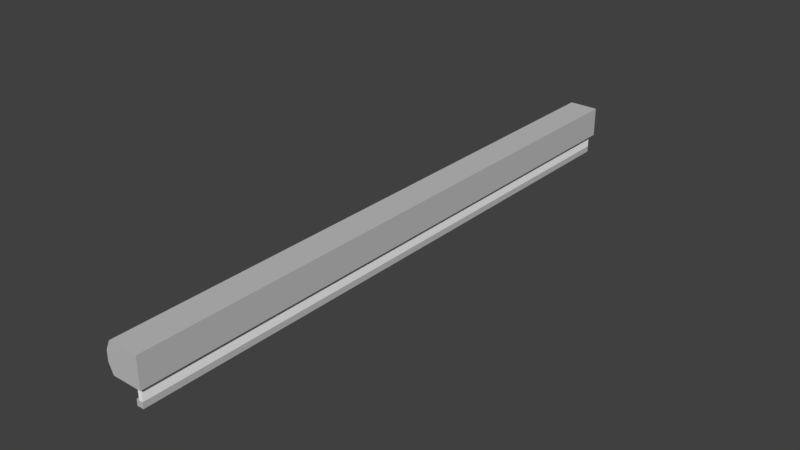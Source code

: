 # Source: LEINWAND_02.blend  (saved by Blender 2.79.0; exported with 4.5.12 LTS)
import bpy
from mathutils import Matrix  # noqa: F401  (used for matrix-valued properties, if any)

bpy.ops.wm.read_factory_settings(use_empty=True)
scene = bpy.context.scene
scene.name = 'Scene'

# ---- collections
col_collection_1 = bpy.data.collections.new('Collection 1'); scene.collection.children.link(col_collection_1)

# ---- materials (node trees are filled in below, after node groups)
mat_material = bpy.data.materials.new('Material')
mat_material.alpha_threshold = 0.0
mat_material.use_transparent_shadow = False
mat_material.diffuse_color = (0.5382, 0.5382, 0.5382, 1.0)
mat_material.roughness = 0.5
mat_material.line_color = (0.0, 0.0, 0.0, 1.0)
mat_material_001 = bpy.data.materials.new('Material.001')
mat_material_001.alpha_threshold = 0.0
mat_material_001.use_transparent_shadow = False
mat_material_001.diffuse_color = (1.0, 1.0, 1.0, 1.0)
mat_material_001.roughness = 0.5

# ---- material node trees

# ---- world
world_world = bpy.data.worlds.new('World'); scene.world = world_world
world_world.color = (0.05088, 0.05088, 0.05088)
world_world.use_sun_shadow = False
world_world.sun_shadow_jitter_overblur = 0.0
world_world.cycles.sampling_method = 'MANUAL'

# ---- meshes
me_cube = bpy.data.meshes.new('Cube')
me_cube.from_pydata([(0.6733, 9.225, -0.6733), (0.6733, -17.91, -0.6733), (-0.6733, -17.91, -0.6733), (-0.6733, 9.225, -0.6733), (0.6733, 9.225, 0.6733), (0.6733, -17.91, 0.6733), (-0.6733, -17.91, 0.6733), (-0.6733, 9.225, 0.6733), (0.4957, 9.225, -0.6733), (0.3217, 9.225, -0.6733), (0.4957, -17.91, -0.6733), (0.3217, -17.91, -0.6733), (0.4957, 9.225, 0.6733), (0.3217, 9.225, 0.6733), (0.4957, -17.91, 0.6733), (0.3217, -17.91, 0.6733), (0.4957, 9.225, -1.271), (0.3217, 9.225, -1.271), (0.4957, -17.91, -1.271), (0.3217, -17.91, -1.271), (0.4957, 9.225, -1.542), (0.3217, 9.225, -1.542), (0.4957, -17.91, -1.542), (0.3217, -17.91, -1.542), (0.1973, -17.91, -1.271), (0.1973, 9.225, -1.271), (0.1973, -17.91, -1.542), (0.1973, 9.225, -1.542), (0.6733, 9.225, -0.2244), (0.6733, 9.225, 0.2244), (0.6733, -17.91, -0.2244), (0.6733, -17.91, 0.2244), (-0.8724, -17.91, -0.2244), (-0.8724, -17.91, 0.2244), (-0.8724, 9.225, -0.2244), (-0.8724, 9.225, 0.2244), (0.3217, 9.377, -0.6733), (-0.6733, 9.377, -0.6733), (0.6733, 9.377, 0.2244), (0.6733, 9.377, 0.6733), (0.3217, -18.06, -0.6733), (-0.6733, -18.06, -0.6733), (0.6733, -18.06, 0.2244), (0.6733, -18.06, 0.6733), (-0.8724, -18.06, 0.2244), (-0.6733, -18.06, 0.6733), (-0.8724, 9.377, 0.2244), (-0.6733, 9.377, 0.6733), (0.3217, 9.377, 0.6733), (0.3217, -18.06, 0.6733), (0.6733, 9.377, -0.6733), (0.4957, 9.377, -0.6733), (0.6733, -18.06, -0.6733), (0.4957, -18.06, -0.6733), (0.4957, 9.377, 0.6733), (0.4957, -18.06, 0.6733), (0.4957, 9.377, 0.2244), (0.3217, 9.377, 0.2244), (0.4957, -18.06, -0.2244), (0.3217, -18.06, -0.2244), (0.6733, 9.377, -0.2244), (0.6733, -18.06, -0.2244), (-0.8724, -18.06, -0.2244), (-0.8724, 9.377, -0.2244), (0.4957, 9.377, -0.2244), (0.3217, 9.377, -0.2244), (0.4957, -18.06, 0.2244), (0.3217, -18.06, 0.2244)], [], [(9, 11, 2, 3), (13, 7, 6, 15), (29, 4, 5, 31), (35, 7, 47, 46), (33, 6, 7, 35), (10, 1, 52, 53), (3, 34, 63, 37), (6, 33, 44, 45), (8, 9, 36, 51), (33, 32, 62, 44), (4, 12, 14, 5), (12, 13, 15, 14), (0, 1, 10, 8), (10, 11, 19, 18), (19, 17, 25, 24), (8, 10, 18, 16), (9, 8, 16, 17), (11, 9, 17, 19), (20, 22, 23, 21), (18, 19, 23, 22), (16, 18, 22, 20), (17, 16, 20, 21), (24, 25, 27, 26), (17, 21, 27, 25), (23, 19, 24, 26), (21, 23, 26, 27), (0, 8, 51, 50), (14, 15, 49, 55), (32, 2, 41, 62), (31, 5, 43, 42), (5, 14, 55, 43), (30, 31, 42, 61), (2, 11, 40, 41), (15, 6, 45, 49), (13, 12, 54, 48), (1, 30, 61, 52), (2, 32, 34, 3), (32, 33, 35, 34), (4, 29, 38, 39), (7, 13, 48, 47), (0, 28, 30, 1), (28, 29, 31, 30), (67, 49, 45, 44), (65, 36, 37, 63), (60, 50, 51, 64), (64, 51, 36, 65), (42, 43, 55, 66), (66, 55, 49, 67), (53, 58, 59, 40), (58, 66, 67, 59), (52, 61, 58, 53), (61, 42, 66, 58), (54, 56, 57, 48), (56, 64, 65, 57), (39, 38, 56, 54), (38, 60, 64, 56), (48, 57, 46, 47), (57, 65, 63, 46), (40, 59, 62, 41), (59, 67, 44, 62), (34, 35, 46, 63), (28, 0, 50, 60), (11, 10, 53, 40), (9, 3, 37, 36), (29, 28, 60, 38), (12, 4, 39, 54)])
me_cube.polygons.foreach_set('material_index', [0, 0, 0, 0, 0, 0, 0, 0, 1, 0, 0, 0, 0, 1, 0, 1, 1, 1, 0, 0, 0, 0, 0, 0, 0, 0, 0, 0, 0, 0, 0, 0, 0, 0, 0, 0, 0, 0, 0, 0, 0, 0, 0, 0, 0, 0, 0, 0, 0, 0, 0, 0, 0, 0, 0, 0, 0, 0, 0, 0, 0, 0, 1, 0, 0, 0])
me_cube.materials.append(mat_material)
me_cube.materials.append(mat_material_001)
me_cube.use_remesh_preserve_volume = False
me_cube.use_remesh_preserve_attributes = False
me_cube.use_mirror_vertex_groups = False
me_cube.update()

# ---- objects
ob_cube = bpy.data.objects.new('Cube', me_cube)

# ---- transforms, parenting, visibility, modifiers, constraints
ob_cube.location = (0.0, 0.0, 0.0)
ob_cube.scale = (0.3714, 0.3714, 0.3714)
ob_cube.lock_rotations_4d = False
ob_cube.empty_display_type = 'ARROWS'
ob_cube.lineart.crease_threshold = 0.0

# ---- collection membership
col_collection_1.objects.link(ob_cube)

# ---- scene / render settings (as saved in the file)
scene.frame_start = 1; scene.frame_end = 250; scene.frame_set(1)
scene.render.engine = 'BLENDER_EEVEE_NEXT'
scene.render.resolution_percentage = 50
scene.render.dither_intensity = 0.0
scene.cycles.use_denoising = False
scene.cycles.samples = 128
scene.cycles.sampling_pattern = 'TABULATED_SOBOL'
scene.cycles.use_adaptive_sampling = False
scene.cycles.use_light_tree = False
scene.cycles.blur_glossy = 0.0
scene.cycles.sample_clamp_indirect = 0.0
scene.view_settings.view_transform = 'Standard'
bpy.context.view_layer.update()

# ---- added for rendering (the .blend has no active camera and no usable light): camera, sun
cam_auto = bpy.data.cameras.new('AutoCamera')
cam_auto.lens = 50.0
cam_auto.sensor_width = 36.0
cam_auto.clip_end = 1000.0
ob_auto_camera = bpy.data.objects.new('AutoCamera', cam_auto)
scene.collection.objects.link(ob_auto_camera)
ob_auto_camera.location = (9.43559, -12.9791, 7.41668)
ob_auto_camera.rotation_euler = (1.09748, -7.21219e-08, 0.694738)
scene.camera = ob_auto_camera
light_auto_sun = bpy.data.lights.new('AutoSun', 'SUN')
light_auto_sun.energy = 3.0
light_auto_sun.angle = 0.0523599
ob_auto_sun = bpy.data.objects.new('AutoSun', light_auto_sun)
scene.collection.objects.link(ob_auto_sun)
ob_auto_sun.rotation_euler = (0.872665, 0.174533, 0.523599)
bpy.context.view_layer.update()
